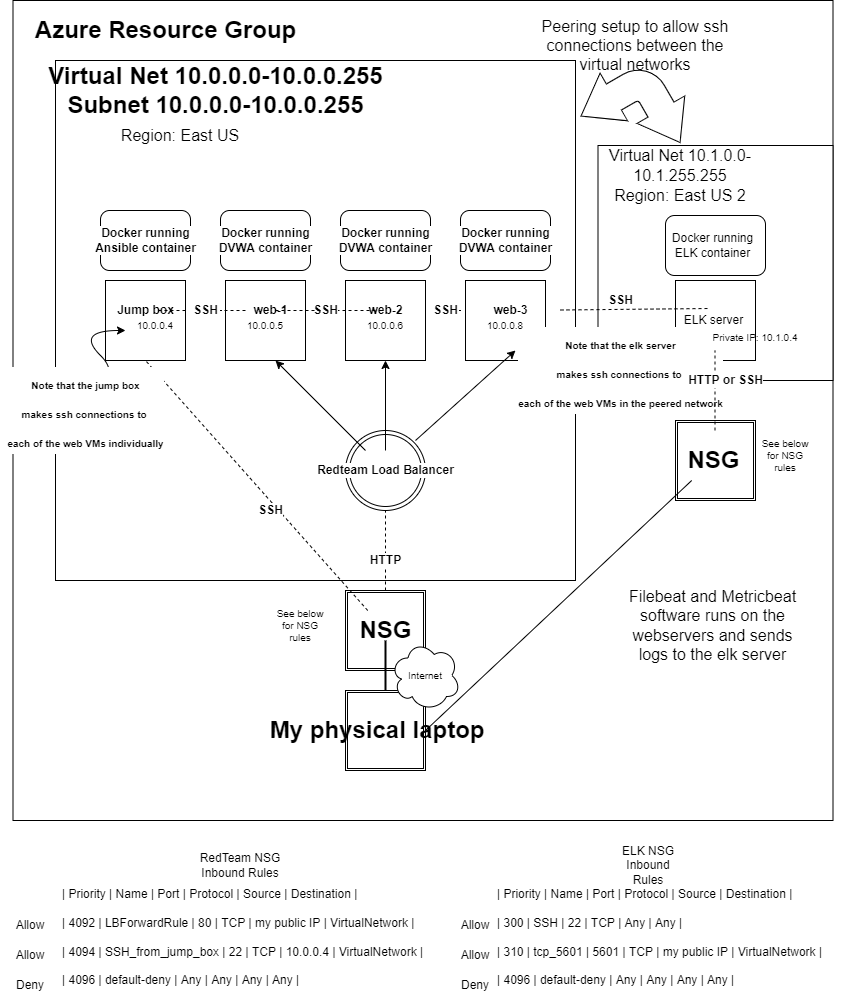

The diagram above was exported from draw.io. Its source (the exported page's mxGraphModel, read from the mxfile embedded in the PNG):
<mxGraphModel dx="1422" dy="794" grid="1" gridSize="10" guides="1" tooltips="1" connect="1" arrows="1" fold="1" page="1" pageScale="1" pageWidth="850" pageHeight="1100" math="0" shadow="0">
  <root>
    <mxCell id="0" />
    <mxCell id="1" parent="0" />
    <mxCell id="IRqd_HrGYzPeyyYRXprZ-1" value="" style="whiteSpace=wrap;html=1;aspect=fixed;" parent="1" vertex="1">
      <mxGeometry x="17.5" y="20" width="820" height="820" as="geometry" />
    </mxCell>
    <mxCell id="IRqd_HrGYzPeyyYRXprZ-2" value="Azure Resource Group" style="text;strokeColor=none;fillColor=none;html=1;fontSize=24;fontStyle=1;verticalAlign=middle;align=center;" parent="1" vertex="1">
      <mxGeometry x="120" y="30" width="100" height="40" as="geometry" />
    </mxCell>
    <mxCell id="IRqd_HrGYzPeyyYRXprZ-3" value="" style="whiteSpace=wrap;html=1;aspect=fixed;" parent="1" vertex="1">
      <mxGeometry x="60" y="80" width="520" height="520" as="geometry" />
    </mxCell>
    <mxCell id="IRqd_HrGYzPeyyYRXprZ-4" value="Virtual Net 10.0.0.0-10.0.0.255&lt;br&gt;Subnet 10.0.0.0-10.0.0.255&lt;br&gt;" style="text;strokeColor=none;fillColor=none;html=1;fontSize=24;fontStyle=1;verticalAlign=middle;align=center;" parent="1" vertex="1">
      <mxGeometry x="170" y="90" width="100" height="40" as="geometry" />
    </mxCell>
    <mxCell id="IRqd_HrGYzPeyyYRXprZ-5" value="" style="shape=ext;double=1;whiteSpace=wrap;html=1;aspect=fixed;" parent="1" vertex="1">
      <mxGeometry x="350" y="710" width="80" height="80" as="geometry" />
    </mxCell>
    <mxCell id="IRqd_HrGYzPeyyYRXprZ-6" value="" style="shape=ext;double=1;whiteSpace=wrap;html=1;aspect=fixed;" parent="1" vertex="1">
      <mxGeometry x="350" y="610" width="80" height="80" as="geometry" />
    </mxCell>
    <mxCell id="IRqd_HrGYzPeyyYRXprZ-7" value="My physical laptop&amp;nbsp;" style="text;strokeColor=none;fillColor=none;html=1;fontSize=24;fontStyle=1;verticalAlign=middle;align=center;" parent="1" vertex="1">
      <mxGeometry x="335" y="730" width="100" height="40" as="geometry" />
    </mxCell>
    <mxCell id="IRqd_HrGYzPeyyYRXprZ-8" value="NSG" style="text;strokeColor=none;fillColor=none;html=1;fontSize=24;fontStyle=1;verticalAlign=middle;align=center;" parent="1" vertex="1">
      <mxGeometry x="340" y="630" width="100" height="40" as="geometry" />
    </mxCell>
    <mxCell id="IRqd_HrGYzPeyyYRXprZ-9" value="" style="line;strokeWidth=2;direction=south;html=1;" parent="1" vertex="1">
      <mxGeometry x="385" y="660" width="10" height="50" as="geometry" />
    </mxCell>
    <mxCell id="IRqd_HrGYzPeyyYRXprZ-10" value="" style="whiteSpace=wrap;html=1;aspect=fixed;" parent="1" vertex="1">
      <mxGeometry x="110" y="300" width="80" height="80" as="geometry" />
    </mxCell>
    <mxCell id="IRqd_HrGYzPeyyYRXprZ-11" value="" style="whiteSpace=wrap;html=1;aspect=fixed;" parent="1" vertex="1">
      <mxGeometry x="230" y="300" width="80" height="80" as="geometry" />
    </mxCell>
    <mxCell id="IRqd_HrGYzPeyyYRXprZ-12" value="" style="whiteSpace=wrap;html=1;aspect=fixed;" parent="1" vertex="1">
      <mxGeometry x="350" y="300" width="80" height="80" as="geometry" />
    </mxCell>
    <mxCell id="IRqd_HrGYzPeyyYRXprZ-13" value="" style="whiteSpace=wrap;html=1;aspect=fixed;" parent="1" vertex="1">
      <mxGeometry x="470" y="300" width="80" height="80" as="geometry" />
    </mxCell>
    <mxCell id="IRqd_HrGYzPeyyYRXprZ-14" value="" style="ellipse;shape=doubleEllipse;whiteSpace=wrap;html=1;aspect=fixed;" parent="1" vertex="1">
      <mxGeometry x="350" y="450" width="80" height="80" as="geometry" />
    </mxCell>
    <mxCell id="IRqd_HrGYzPeyyYRXprZ-15" value="" style="rounded=1;whiteSpace=wrap;html=1;" parent="1" vertex="1">
      <mxGeometry x="105" y="230" width="90" height="60" as="geometry" />
    </mxCell>
    <mxCell id="IRqd_HrGYzPeyyYRXprZ-16" value="" style="rounded=1;whiteSpace=wrap;html=1;" parent="1" vertex="1">
      <mxGeometry x="225" y="230" width="90" height="60" as="geometry" />
    </mxCell>
    <mxCell id="IRqd_HrGYzPeyyYRXprZ-17" value="" style="rounded=1;whiteSpace=wrap;html=1;" parent="1" vertex="1">
      <mxGeometry x="345" y="230" width="90" height="60" as="geometry" />
    </mxCell>
    <mxCell id="IRqd_HrGYzPeyyYRXprZ-18" value="" style="rounded=1;whiteSpace=wrap;html=1;" parent="1" vertex="1">
      <mxGeometry x="465" y="230" width="90" height="60" as="geometry" />
    </mxCell>
    <mxCell id="IRqd_HrGYzPeyyYRXprZ-19" value="Jump box" style="text;strokeColor=none;fillColor=none;html=1;fontSize=12;fontStyle=1;verticalAlign=middle;align=center;labelBackgroundColor=default;" parent="1" vertex="1">
      <mxGeometry x="100" y="310" width="100" height="40" as="geometry" />
    </mxCell>
    <mxCell id="IRqd_HrGYzPeyyYRXprZ-20" value="web-1" style="text;strokeColor=none;fillColor=none;html=1;fontSize=12;fontStyle=1;verticalAlign=middle;align=center;labelBackgroundColor=default;" parent="1" vertex="1">
      <mxGeometry x="225" y="310" width="100" height="40" as="geometry" />
    </mxCell>
    <mxCell id="IRqd_HrGYzPeyyYRXprZ-21" value="web-2" style="text;strokeColor=none;fillColor=none;html=1;fontSize=12;fontStyle=1;verticalAlign=middle;align=center;labelBackgroundColor=default;" parent="1" vertex="1">
      <mxGeometry x="340" y="310" width="100" height="40" as="geometry" />
    </mxCell>
    <mxCell id="IRqd_HrGYzPeyyYRXprZ-22" value="web-3" style="text;strokeColor=none;fillColor=none;html=1;fontSize=12;fontStyle=1;verticalAlign=middle;align=center;labelBackgroundColor=default;" parent="1" vertex="1">
      <mxGeometry x="465" y="310" width="100" height="40" as="geometry" />
    </mxCell>
    <mxCell id="IRqd_HrGYzPeyyYRXprZ-24" value="" style="edgeStyle=none;rounded=0;orthogonalLoop=1;jettySize=auto;html=1;fontSize=12;" parent="1" source="IRqd_HrGYzPeyyYRXprZ-23" target="IRqd_HrGYzPeyyYRXprZ-12" edge="1">
      <mxGeometry relative="1" as="geometry" />
    </mxCell>
    <mxCell id="IRqd_HrGYzPeyyYRXprZ-23" value="Redteam Load Balancer" style="text;strokeColor=none;fillColor=none;html=1;fontSize=12;fontStyle=1;verticalAlign=middle;align=center;labelBackgroundColor=default;" parent="1" vertex="1">
      <mxGeometry x="340" y="470" width="100" height="40" as="geometry" />
    </mxCell>
    <mxCell id="IRqd_HrGYzPeyyYRXprZ-25" value="" style="edgeStyle=none;rounded=0;orthogonalLoop=1;jettySize=auto;html=1;fontSize=12;" parent="1" source="IRqd_HrGYzPeyyYRXprZ-23" edge="1">
      <mxGeometry relative="1" as="geometry">
        <mxPoint x="280" y="470" as="sourcePoint" />
        <mxPoint x="280" y="380" as="targetPoint" />
      </mxGeometry>
    </mxCell>
    <mxCell id="IRqd_HrGYzPeyyYRXprZ-26" value="" style="edgeStyle=none;rounded=0;orthogonalLoop=1;jettySize=auto;html=1;fontSize=12;entryX=0.625;entryY=0.875;entryDx=0;entryDy=0;entryPerimeter=0;" parent="1" target="IRqd_HrGYzPeyyYRXprZ-13" edge="1">
      <mxGeometry relative="1" as="geometry">
        <mxPoint x="420" y="460" as="sourcePoint" />
        <mxPoint x="400" y="390" as="targetPoint" />
        <Array as="points" />
      </mxGeometry>
    </mxCell>
    <mxCell id="IRqd_HrGYzPeyyYRXprZ-30" value="" style="endArrow=none;dashed=1;html=1;rounded=0;fontSize=12;entryX=0.5;entryY=1;entryDx=0;entryDy=0;" parent="1" source="IRqd_HrGYzPeyyYRXprZ-8" target="IRqd_HrGYzPeyyYRXprZ-10" edge="1">
      <mxGeometry width="50" height="50" relative="1" as="geometry">
        <mxPoint x="160" y="560" as="sourcePoint" />
        <mxPoint x="210" y="510" as="targetPoint" />
      </mxGeometry>
    </mxCell>
    <mxCell id="IRqd_HrGYzPeyyYRXprZ-31" value="SSH" style="text;strokeColor=none;fillColor=none;html=1;fontSize=12;fontStyle=1;verticalAlign=middle;align=center;labelBackgroundColor=default;" parent="1" vertex="1">
      <mxGeometry x="225" y="510" width="100" height="40" as="geometry" />
    </mxCell>
    <mxCell id="IRqd_HrGYzPeyyYRXprZ-32" value="" style="endArrow=none;dashed=1;html=1;rounded=0;fontSize=12;exitX=0.5;exitY=0;exitDx=0;exitDy=0;entryX=0.5;entryY=1;entryDx=0;entryDy=0;" parent="1" source="IRqd_HrGYzPeyyYRXprZ-6" target="IRqd_HrGYzPeyyYRXprZ-14" edge="1">
      <mxGeometry width="50" height="50" relative="1" as="geometry">
        <mxPoint x="400" y="600" as="sourcePoint" />
        <mxPoint x="450" y="550" as="targetPoint" />
      </mxGeometry>
    </mxCell>
    <mxCell id="IRqd_HrGYzPeyyYRXprZ-33" value="HTTP" style="text;strokeColor=none;fillColor=none;html=1;fontSize=12;fontStyle=1;verticalAlign=middle;align=center;labelBackgroundColor=default;" parent="1" vertex="1">
      <mxGeometry x="340" y="560" width="100" height="40" as="geometry" />
    </mxCell>
    <mxCell id="IRqd_HrGYzPeyyYRXprZ-34" value="" style="endArrow=none;dashed=1;html=1;rounded=0;fontSize=12;exitX=0.9;exitY=0.5;exitDx=0;exitDy=0;exitPerimeter=0;startArrow=none;" parent="1" source="IRqd_HrGYzPeyyYRXprZ-38" target="IRqd_HrGYzPeyyYRXprZ-20" edge="1">
      <mxGeometry width="50" height="50" relative="1" as="geometry">
        <mxPoint x="400" y="600" as="sourcePoint" />
        <mxPoint x="450" y="550" as="targetPoint" />
      </mxGeometry>
    </mxCell>
    <mxCell id="IRqd_HrGYzPeyyYRXprZ-36" value="" style="endArrow=none;dashed=1;html=1;rounded=0;fontSize=12;startArrow=none;" parent="1" source="IRqd_HrGYzPeyyYRXprZ-40" target="IRqd_HrGYzPeyyYRXprZ-21" edge="1">
      <mxGeometry width="50" height="50" relative="1" as="geometry">
        <mxPoint x="400" y="400" as="sourcePoint" />
        <mxPoint x="450" y="350" as="targetPoint" />
      </mxGeometry>
    </mxCell>
    <mxCell id="IRqd_HrGYzPeyyYRXprZ-37" value="" style="endArrow=none;dashed=1;html=1;rounded=0;fontSize=12;entryX=0;entryY=0.5;entryDx=0;entryDy=0;" parent="1" source="IRqd_HrGYzPeyyYRXprZ-21" target="IRqd_HrGYzPeyyYRXprZ-22" edge="1">
      <mxGeometry width="50" height="50" relative="1" as="geometry">
        <mxPoint x="400" y="400" as="sourcePoint" />
        <mxPoint x="450" y="350" as="targetPoint" />
      </mxGeometry>
    </mxCell>
    <mxCell id="IRqd_HrGYzPeyyYRXprZ-38" value="SSH" style="text;strokeColor=none;fillColor=none;html=1;fontSize=12;fontStyle=1;verticalAlign=middle;align=center;labelBackgroundColor=default;" parent="1" vertex="1">
      <mxGeometry x="160" y="310" width="100" height="40" as="geometry" />
    </mxCell>
    <mxCell id="IRqd_HrGYzPeyyYRXprZ-39" value="" style="endArrow=none;dashed=1;html=1;rounded=0;fontSize=12;exitX=0.9;exitY=0.5;exitDx=0;exitDy=0;exitPerimeter=0;" parent="1" source="IRqd_HrGYzPeyyYRXprZ-19" target="IRqd_HrGYzPeyyYRXprZ-38" edge="1">
      <mxGeometry width="50" height="50" relative="1" as="geometry">
        <mxPoint x="190" y="330" as="sourcePoint" />
        <mxPoint x="225" y="330" as="targetPoint" />
      </mxGeometry>
    </mxCell>
    <mxCell id="IRqd_HrGYzPeyyYRXprZ-40" value="SSH" style="text;strokeColor=none;fillColor=none;html=1;fontSize=12;fontStyle=1;verticalAlign=middle;align=center;labelBackgroundColor=default;" parent="1" vertex="1">
      <mxGeometry x="280" y="310" width="100" height="40" as="geometry" />
    </mxCell>
    <mxCell id="IRqd_HrGYzPeyyYRXprZ-41" value="" style="endArrow=none;dashed=1;html=1;rounded=0;fontSize=12;" parent="1" source="IRqd_HrGYzPeyyYRXprZ-20" target="IRqd_HrGYzPeyyYRXprZ-40" edge="1">
      <mxGeometry width="50" height="50" relative="1" as="geometry">
        <mxPoint x="325" y="330" as="sourcePoint" />
        <mxPoint x="340" y="330" as="targetPoint" />
      </mxGeometry>
    </mxCell>
    <mxCell id="IRqd_HrGYzPeyyYRXprZ-42" value="SSH" style="text;strokeColor=none;fillColor=none;html=1;fontSize=12;fontStyle=1;verticalAlign=middle;align=center;labelBackgroundColor=default;" parent="1" vertex="1">
      <mxGeometry x="400" y="310" width="100" height="40" as="geometry" />
    </mxCell>
    <mxCell id="IRqd_HrGYzPeyyYRXprZ-44" value="Docker running&lt;br&gt;Ansible container" style="text;strokeColor=none;fillColor=none;html=1;fontSize=12;fontStyle=1;verticalAlign=middle;align=center;labelBackgroundColor=default;" parent="1" vertex="1">
      <mxGeometry x="100" y="240" width="100" height="40" as="geometry" />
    </mxCell>
    <mxCell id="IRqd_HrGYzPeyyYRXprZ-45" value="Docker running&lt;br&gt;DVWA container" style="text;strokeColor=none;fillColor=none;html=1;fontSize=12;fontStyle=1;verticalAlign=middle;align=center;labelBackgroundColor=default;" parent="1" vertex="1">
      <mxGeometry x="220" y="240" width="100" height="40" as="geometry" />
    </mxCell>
    <mxCell id="IRqd_HrGYzPeyyYRXprZ-46" value="Docker running&lt;br&gt;DVWA container" style="text;strokeColor=none;fillColor=none;html=1;fontSize=12;fontStyle=1;verticalAlign=middle;align=center;labelBackgroundColor=default;" parent="1" vertex="1">
      <mxGeometry x="340" y="240" width="100" height="40" as="geometry" />
    </mxCell>
    <mxCell id="IRqd_HrGYzPeyyYRXprZ-47" value="Docker running&lt;br&gt;DVWA container" style="text;strokeColor=none;fillColor=none;html=1;fontSize=12;fontStyle=1;verticalAlign=middle;align=center;labelBackgroundColor=default;" parent="1" vertex="1">
      <mxGeometry x="460" y="240" width="100" height="40" as="geometry" />
    </mxCell>
    <mxCell id="IRqd_HrGYzPeyyYRXprZ-48" value="" style="curved=1;endArrow=classic;html=1;rounded=0;fontSize=12;" parent="1" edge="1">
      <mxGeometry width="50" height="50" relative="1" as="geometry">
        <mxPoint x="80" y="410" as="sourcePoint" />
        <mxPoint x="130" y="350" as="targetPoint" />
        <Array as="points">
          <mxPoint x="130" y="400" />
          <mxPoint x="80" y="350" />
        </Array>
      </mxGeometry>
    </mxCell>
    <mxCell id="IRqd_HrGYzPeyyYRXprZ-49" value="&lt;font style=&quot;font-size: 10px&quot;&gt;Note that the jump box&lt;br&gt;makes ssh connections to&amp;nbsp;&lt;br&gt;each of the web VMs individually&lt;br&gt;&lt;/font&gt;" style="text;strokeColor=none;fillColor=none;html=1;fontSize=24;fontStyle=1;verticalAlign=middle;align=center;labelBackgroundColor=default;" parent="1" vertex="1">
      <mxGeometry x="40" y="410" width="100" height="40" as="geometry" />
    </mxCell>
    <mxCell id="FEqt9rC4DFkkWighhLsr-9" value="" style="whiteSpace=wrap;html=1;aspect=fixed;" parent="1" vertex="1">
      <mxGeometry x="602.5" y="165" width="235" height="235" as="geometry" />
    </mxCell>
    <mxCell id="FEqt9rC4DFkkWighhLsr-2" value="" style="whiteSpace=wrap;html=1;aspect=fixed;" parent="1" vertex="1">
      <mxGeometry x="680" y="300" width="80" height="80" as="geometry" />
    </mxCell>
    <mxCell id="FEqt9rC4DFkkWighhLsr-6" value="ELK server" style="text;html=1;resizable=0;autosize=1;align=center;verticalAlign=middle;points=[];fillColor=none;strokeColor=none;rounded=0;" parent="1" vertex="1">
      <mxGeometry x="682.5" y="330" width="70" height="20" as="geometry" />
    </mxCell>
    <mxCell id="FEqt9rC4DFkkWighhLsr-7" value="" style="rounded=1;whiteSpace=wrap;html=1;" parent="1" vertex="1">
      <mxGeometry x="670" y="235" width="100" height="60" as="geometry" />
    </mxCell>
    <mxCell id="FEqt9rC4DFkkWighhLsr-8" value="Docker running ELK container" style="text;html=1;strokeColor=none;fillColor=none;align=center;verticalAlign=middle;whiteSpace=wrap;rounded=0;" parent="1" vertex="1">
      <mxGeometry x="675" y="250" width="85" height="30" as="geometry" />
    </mxCell>
    <mxCell id="FEqt9rC4DFkkWighhLsr-10" value="Virtual Net 10.1.0.0-10.1.255.255" style="text;html=1;strokeColor=none;fillColor=none;align=center;verticalAlign=middle;whiteSpace=wrap;rounded=0;fontSize=16;" parent="1" vertex="1">
      <mxGeometry x="600" y="170" width="170" height="30" as="geometry" />
    </mxCell>
    <mxCell id="FEqt9rC4DFkkWighhLsr-11" value="Region: East US" style="text;html=1;strokeColor=none;fillColor=none;align=center;verticalAlign=middle;whiteSpace=wrap;rounded=0;fontSize=16;" parent="1" vertex="1">
      <mxGeometry x="100" y="140" width="170" height="30" as="geometry" />
    </mxCell>
    <mxCell id="FEqt9rC4DFkkWighhLsr-12" value="Region: East US 2" style="text;html=1;strokeColor=none;fillColor=none;align=center;verticalAlign=middle;whiteSpace=wrap;rounded=0;fontSize=16;" parent="1" vertex="1">
      <mxGeometry x="610" y="200" width="150" height="30" as="geometry" />
    </mxCell>
    <mxCell id="FEqt9rC4DFkkWighhLsr-13" value="" style="html=1;shadow=0;dashed=0;align=center;verticalAlign=middle;shape=mxgraph.arrows2.bendDoubleArrow;dy=15;dx=38;arrowHead=55;rounded=1;fontSize=16;rotation=60;" parent="1" vertex="1">
      <mxGeometry x="590" y="80" width="100" height="100" as="geometry" />
    </mxCell>
    <mxCell id="FEqt9rC4DFkkWighhLsr-14" value="Peering setup to allow ssh connections between the virtual networks" style="text;html=1;strokeColor=none;fillColor=none;align=center;verticalAlign=middle;whiteSpace=wrap;rounded=0;fontSize=16;" parent="1" vertex="1">
      <mxGeometry x="530" y="50" width="220" height="30" as="geometry" />
    </mxCell>
    <mxCell id="FEqt9rC4DFkkWighhLsr-15" value="" style="shape=ext;double=1;whiteSpace=wrap;html=1;aspect=fixed;" parent="1" vertex="1">
      <mxGeometry x="680" y="440" width="80" height="80" as="geometry" />
    </mxCell>
    <mxCell id="FEqt9rC4DFkkWighhLsr-22" value="&lt;font style=&quot;font-size: 10px&quot;&gt;Note that the elk server&lt;br&gt;makes ssh connections to&amp;nbsp;&lt;br&gt;each of the web VMs in the peered network&lt;br&gt;&lt;/font&gt;" style="text;strokeColor=none;fillColor=none;html=1;fontSize=24;fontStyle=1;verticalAlign=middle;align=center;labelBackgroundColor=default;" parent="1" vertex="1">
      <mxGeometry x="575" y="370" width="100" height="40" as="geometry" />
    </mxCell>
    <mxCell id="FEqt9rC4DFkkWighhLsr-16" value="NSG" style="text;strokeColor=none;fillColor=none;html=1;fontSize=24;fontStyle=1;verticalAlign=middle;align=center;" parent="1" vertex="1">
      <mxGeometry x="667.5" y="460" width="100" height="40" as="geometry" />
    </mxCell>
    <mxCell id="FEqt9rC4DFkkWighhLsr-17" value="" style="endArrow=none;html=1;rounded=0;fontSize=16;" parent="1" target="FEqt9rC4DFkkWighhLsr-16" edge="1">
      <mxGeometry width="50" height="50" relative="1" as="geometry">
        <mxPoint x="430" y="750" as="sourcePoint" />
        <mxPoint x="480" y="700" as="targetPoint" />
      </mxGeometry>
    </mxCell>
    <mxCell id="FEqt9rC4DFkkWighhLsr-19" value="" style="endArrow=none;dashed=1;html=1;rounded=0;fontSize=16;entryX=0.45;entryY=-0.1;entryDx=0;entryDy=0;entryPerimeter=0;" parent="1" source="IRqd_HrGYzPeyyYRXprZ-22" target="FEqt9rC4DFkkWighhLsr-6" edge="1">
      <mxGeometry width="50" height="50" relative="1" as="geometry">
        <mxPoint x="400" y="480" as="sourcePoint" />
        <mxPoint x="450" y="430" as="targetPoint" />
      </mxGeometry>
    </mxCell>
    <mxCell id="FEqt9rC4DFkkWighhLsr-20" value="SSH" style="text;strokeColor=none;fillColor=none;html=1;fontSize=12;fontStyle=1;verticalAlign=middle;align=center;labelBackgroundColor=default;" parent="1" vertex="1">
      <mxGeometry x="575" y="300" width="100" height="40" as="geometry" />
    </mxCell>
    <mxCell id="FEqt9rC4DFkkWighhLsr-24" value="" style="endArrow=none;dashed=1;html=1;rounded=0;fontSize=12;exitX=0.5;exitY=0;exitDx=0;exitDy=0;entryX=0.5;entryY=1;entryDx=0;entryDy=0;" parent="1" edge="1">
      <mxGeometry width="50" height="50" relative="1" as="geometry">
        <mxPoint x="719.5" y="450" as="sourcePoint" />
        <mxPoint x="719.5" y="370" as="targetPoint" />
      </mxGeometry>
    </mxCell>
    <mxCell id="FEqt9rC4DFkkWighhLsr-23" value="HTTP or SSH" style="text;strokeColor=none;fillColor=none;html=1;fontSize=12;fontStyle=1;verticalAlign=middle;align=center;labelBackgroundColor=default;" parent="1" vertex="1">
      <mxGeometry x="680" y="380" width="100" height="40" as="geometry" />
    </mxCell>
    <mxCell id="FEqt9rC4DFkkWighhLsr-25" value="Filebeat and Metricbeat software runs on the webservers and sends logs to the elk server" style="text;html=1;strokeColor=none;fillColor=none;align=center;verticalAlign=middle;whiteSpace=wrap;rounded=0;fontSize=16;" parent="1" vertex="1">
      <mxGeometry x="630" y="630" width="175" height="30" as="geometry" />
    </mxCell>
    <mxCell id="FEqt9rC4DFkkWighhLsr-26" value="&lt;font style=&quot;font-size: 10px&quot;&gt;Private IP: 10.1.0.4&lt;/font&gt;" style="text;html=1;strokeColor=none;fillColor=none;align=center;verticalAlign=middle;whiteSpace=wrap;rounded=0;fontSize=16;" parent="1" vertex="1">
      <mxGeometry x="715" y="340" width="90" height="30" as="geometry" />
    </mxCell>
    <mxCell id="FEqt9rC4DFkkWighhLsr-27" value="10.0.0.5" style="text;html=1;strokeColor=none;fillColor=none;align=center;verticalAlign=middle;whiteSpace=wrap;rounded=0;fontSize=10;" parent="1" vertex="1">
      <mxGeometry x="240" y="330" width="60" height="30" as="geometry" />
    </mxCell>
    <mxCell id="FEqt9rC4DFkkWighhLsr-28" value="10.0.0.6" style="text;html=1;strokeColor=none;fillColor=none;align=center;verticalAlign=middle;whiteSpace=wrap;rounded=0;fontSize=10;" parent="1" vertex="1">
      <mxGeometry x="360" y="330" width="60" height="30" as="geometry" />
    </mxCell>
    <mxCell id="FEqt9rC4DFkkWighhLsr-29" value="10.0.0.8" style="text;html=1;strokeColor=none;fillColor=none;align=center;verticalAlign=middle;whiteSpace=wrap;rounded=0;fontSize=10;" parent="1" vertex="1">
      <mxGeometry x="480" y="330" width="60" height="30" as="geometry" />
    </mxCell>
    <mxCell id="FEqt9rC4DFkkWighhLsr-30" value="10.0.0.4" style="text;html=1;strokeColor=none;fillColor=none;align=center;verticalAlign=middle;whiteSpace=wrap;rounded=0;fontSize=10;" parent="1" vertex="1">
      <mxGeometry x="130" y="330" width="60" height="30" as="geometry" />
    </mxCell>
    <mxCell id="FEqt9rC4DFkkWighhLsr-31" value="" style="ellipse;shape=cloud;whiteSpace=wrap;html=1;fontSize=10;" parent="1" vertex="1">
      <mxGeometry x="395" y="660" width="70" height="70" as="geometry" />
    </mxCell>
    <mxCell id="FEqt9rC4DFkkWighhLsr-32" value="Internet" style="text;html=1;strokeColor=none;fillColor=none;align=center;verticalAlign=middle;whiteSpace=wrap;rounded=0;fontSize=10;" parent="1" vertex="1">
      <mxGeometry x="400" y="680" width="60" height="30" as="geometry" />
    </mxCell>
    <mxCell id="FEqt9rC4DFkkWighhLsr-33" value="See below for NSG rules" style="text;html=1;strokeColor=none;fillColor=none;align=center;verticalAlign=middle;whiteSpace=wrap;rounded=0;fontSize=10;" parent="1" vertex="1">
      <mxGeometry x="275" y="630" width="60" height="30" as="geometry" />
    </mxCell>
    <mxCell id="FEqt9rC4DFkkWighhLsr-34" value="See below for NSG rules" style="text;html=1;strokeColor=none;fillColor=none;align=center;verticalAlign=middle;whiteSpace=wrap;rounded=0;fontSize=10;" parent="1" vertex="1">
      <mxGeometry x="760" y="460" width="60" height="30" as="geometry" />
    </mxCell>
    <mxCell id="FEqt9rC4DFkkWighhLsr-38" value="| Priority | Name              | Port | Protocol | Source         | Destination    |&lt;br&gt;&lt;br&gt;| 4092     | LBForwardRule     | 80   | TCP      | my public IP | VirtualNetwork |&lt;br&gt;&lt;br&gt;| 4094     | SSH_from_jump_box | 22   | TCP      | 10.0.0.4       | VirtualNetwork |&lt;br&gt;&lt;br&gt;| 4096     | default-deny      | Any  | Any      | Any            | Any            |" style="text;whiteSpace=wrap;html=1;fontSize=12;" parent="1" vertex="1">
      <mxGeometry x="65" y="900" width="400" height="90" as="geometry" />
    </mxCell>
    <mxCell id="FEqt9rC4DFkkWighhLsr-39" value="RedTeam NSG Inbound Rules" style="text;html=1;strokeColor=none;fillColor=none;align=center;verticalAlign=middle;whiteSpace=wrap;rounded=0;fontSize=12;" parent="1" vertex="1">
      <mxGeometry x="190" y="870" width="110" height="30" as="geometry" />
    </mxCell>
    <mxCell id="FEqt9rC4DFkkWighhLsr-40" value="| Priority | Name         | Port | Protocol | Source         | Destination    |&lt;br&gt;&lt;br&gt;| 300      | SSH          | 22   | TCP      | Any            | Any            |&lt;br&gt;&lt;br&gt;| 310      | tcp_5601     | 5601 | TCP      | my public IP | VirtualNetwork |&lt;br&gt;&lt;br&gt;| 4096     | default-deny | Any  | Any      | Any            | Any            |" style="text;whiteSpace=wrap;html=1;fontSize=12;" parent="1" vertex="1">
      <mxGeometry x="500" y="900" width="370" height="90" as="geometry" />
    </mxCell>
    <mxCell id="FEqt9rC4DFkkWighhLsr-41" value="ELK NSG Inbound Rules" style="text;html=1;strokeColor=none;fillColor=none;align=center;verticalAlign=middle;whiteSpace=wrap;rounded=0;fontSize=12;" parent="1" vertex="1">
      <mxGeometry x="622.5" y="870" width="60" height="30" as="geometry" />
    </mxCell>
    <mxCell id="BZSscPkGvoyd96nyELI7-16" value="Allow" style="text;html=1;strokeColor=none;fillColor=none;align=center;verticalAlign=middle;whiteSpace=wrap;rounded=0;" vertex="1" parent="1">
      <mxGeometry x="5" y="930" width="60" height="30" as="geometry" />
    </mxCell>
    <mxCell id="BZSscPkGvoyd96nyELI7-17" value="Allow" style="text;html=1;strokeColor=none;fillColor=none;align=center;verticalAlign=middle;whiteSpace=wrap;rounded=0;" vertex="1" parent="1">
      <mxGeometry x="450" y="930" width="60" height="30" as="geometry" />
    </mxCell>
    <mxCell id="BZSscPkGvoyd96nyELI7-18" value="Allow" style="text;html=1;strokeColor=none;fillColor=none;align=center;verticalAlign=middle;whiteSpace=wrap;rounded=0;" vertex="1" parent="1">
      <mxGeometry x="5" y="960" width="60" height="30" as="geometry" />
    </mxCell>
    <mxCell id="BZSscPkGvoyd96nyELI7-19" value="Allow" style="text;html=1;strokeColor=none;fillColor=none;align=center;verticalAlign=middle;whiteSpace=wrap;rounded=0;" vertex="1" parent="1">
      <mxGeometry x="450" y="960" width="60" height="30" as="geometry" />
    </mxCell>
    <mxCell id="BZSscPkGvoyd96nyELI7-20" value="Deny" style="text;html=1;strokeColor=none;fillColor=none;align=center;verticalAlign=middle;whiteSpace=wrap;rounded=0;" vertex="1" parent="1">
      <mxGeometry x="5" y="990" width="60" height="30" as="geometry" />
    </mxCell>
    <mxCell id="BZSscPkGvoyd96nyELI7-21" value="Deny" style="text;html=1;strokeColor=none;fillColor=none;align=center;verticalAlign=middle;whiteSpace=wrap;rounded=0;" vertex="1" parent="1">
      <mxGeometry x="450" y="990" width="60" height="30" as="geometry" />
    </mxCell>
  </root>
</mxGraphModel>